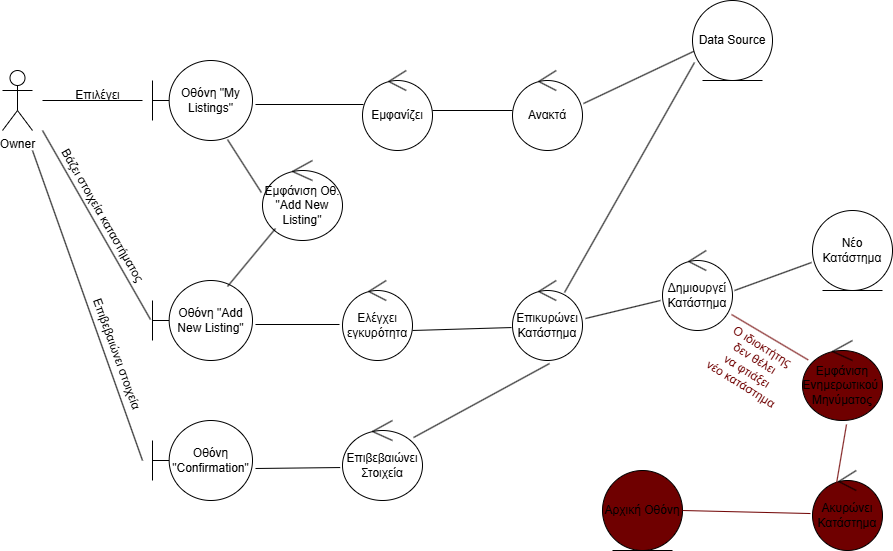

The diagram above was exported from draw.io. Its source (the exported page's mxGraphModel, read from the mxfile embedded in the PNG):
<mxGraphModel dx="1428" dy="1843" grid="1" gridSize="10" guides="1" tooltips="1" connect="1" arrows="1" fold="1" page="1" pageScale="1" pageWidth="850" pageHeight="1100" math="0" shadow="0">
  <root>
    <mxCell id="0" />
    <mxCell id="1" parent="0" />
    <mxCell id="lBRJ0qKZVZBKhmbur5FO-1" value="Owner" style="shape=umlActor;verticalLabelPosition=bottom;verticalAlign=top;html=1;" vertex="1" parent="1">
      <mxGeometry x="40" y="60" width="30" height="60" as="geometry" />
    </mxCell>
    <mxCell id="lBRJ0qKZVZBKhmbur5FO-2" value="Οθόνη &quot;My Listings&quot;" style="shape=umlBoundary;whiteSpace=wrap;html=1;" vertex="1" parent="1">
      <mxGeometry x="190" y="50" width="100" height="80" as="geometry" />
    </mxCell>
    <mxCell id="lBRJ0qKZVZBKhmbur5FO-3" value="" style="endArrow=none;html=1;rounded=0;" edge="1" parent="1">
      <mxGeometry width="50" height="50" relative="1" as="geometry">
        <mxPoint x="80" y="90" as="sourcePoint" />
        <mxPoint x="180" y="90" as="targetPoint" />
      </mxGeometry>
    </mxCell>
    <mxCell id="lBRJ0qKZVZBKhmbur5FO-5" value="Εμφανίζει" style="ellipse;shape=umlControl;whiteSpace=wrap;html=1;" vertex="1" parent="1">
      <mxGeometry x="400" y="60" width="70" height="80" as="geometry" />
    </mxCell>
    <mxCell id="lBRJ0qKZVZBKhmbur5FO-6" value="" style="endArrow=none;html=1;rounded=0;exitX=1;exitY=0.5;exitDx=0;exitDy=0;exitPerimeter=0;" edge="1" parent="1" source="lBRJ0qKZVZBKhmbur5FO-5" target="lBRJ0qKZVZBKhmbur5FO-8">
      <mxGeometry width="50" height="50" relative="1" as="geometry">
        <mxPoint x="570" y="130" as="sourcePoint" />
        <mxPoint x="560" y="100" as="targetPoint" />
      </mxGeometry>
    </mxCell>
    <mxCell id="lBRJ0qKZVZBKhmbur5FO-7" value="" style="endArrow=none;html=1;rounded=0;entryX=0.014;entryY=0.425;entryDx=0;entryDy=0;entryPerimeter=0;exitX=1.03;exitY=0.55;exitDx=0;exitDy=0;exitPerimeter=0;" edge="1" parent="1" source="lBRJ0qKZVZBKhmbur5FO-2" target="lBRJ0qKZVZBKhmbur5FO-5">
      <mxGeometry width="50" height="50" relative="1" as="geometry">
        <mxPoint x="340" y="140" as="sourcePoint" />
        <mxPoint x="390" y="90" as="targetPoint" />
      </mxGeometry>
    </mxCell>
    <mxCell id="lBRJ0qKZVZBKhmbur5FO-8" value="Ανακτά" style="ellipse;shape=umlControl;whiteSpace=wrap;html=1;" vertex="1" parent="1">
      <mxGeometry x="550" y="60" width="70" height="80" as="geometry" />
    </mxCell>
    <mxCell id="lBRJ0qKZVZBKhmbur5FO-9" value="" style="endArrow=none;html=1;rounded=0;exitX=1.014;exitY=0.413;exitDx=0;exitDy=0;exitPerimeter=0;entryX=0.038;entryY=0.625;entryDx=0;entryDy=0;entryPerimeter=0;" edge="1" parent="1" source="lBRJ0qKZVZBKhmbur5FO-8" target="lBRJ0qKZVZBKhmbur5FO-11">
      <mxGeometry width="50" height="50" relative="1" as="geometry">
        <mxPoint x="650" y="90" as="sourcePoint" />
        <mxPoint x="724.9699999999998" y="40" as="targetPoint" />
      </mxGeometry>
    </mxCell>
    <mxCell id="lBRJ0qKZVZBKhmbur5FO-11" value="Data Source" style="ellipse;shape=umlEntity;whiteSpace=wrap;html=1;" vertex="1" parent="1">
      <mxGeometry x="730" y="-10" width="80" height="80" as="geometry" />
    </mxCell>
    <mxCell id="lBRJ0qKZVZBKhmbur5FO-12" value="Εμφάνιση Οθ. &quot;Add New Listing&quot;" style="ellipse;shape=umlControl;whiteSpace=wrap;html=1;" vertex="1" parent="1">
      <mxGeometry x="300" y="150" width="80" height="80" as="geometry" />
    </mxCell>
    <mxCell id="lBRJ0qKZVZBKhmbur5FO-13" value="" style="endArrow=none;html=1;rounded=0;entryX=0.75;entryY=0.988;entryDx=0;entryDy=0;entryPerimeter=0;exitX=-0.014;exitY=0.4;exitDx=0;exitDy=0;exitPerimeter=0;" edge="1" parent="1" source="lBRJ0qKZVZBKhmbur5FO-12" target="lBRJ0qKZVZBKhmbur5FO-2">
      <mxGeometry width="50" height="50" relative="1" as="geometry">
        <mxPoint x="210" y="210" as="sourcePoint" />
        <mxPoint x="260" y="160" as="targetPoint" />
      </mxGeometry>
    </mxCell>
    <mxCell id="lBRJ0qKZVZBKhmbur5FO-14" value="Oθόνη &quot;Add New Listing&quot;" style="shape=umlBoundary;whiteSpace=wrap;html=1;" vertex="1" parent="1">
      <mxGeometry x="190" y="270" width="100" height="80" as="geometry" />
    </mxCell>
    <mxCell id="lBRJ0qKZVZBKhmbur5FO-15" value="" style="endArrow=none;html=1;rounded=0;entryX=0.163;entryY=0.85;entryDx=0;entryDy=0;entryPerimeter=0;exitX=0.75;exitY=0.075;exitDx=0;exitDy=0;exitPerimeter=0;" edge="1" parent="1" source="lBRJ0qKZVZBKhmbur5FO-14" target="lBRJ0qKZVZBKhmbur5FO-12">
      <mxGeometry width="50" height="50" relative="1" as="geometry">
        <mxPoint x="260" y="270" as="sourcePoint" />
        <mxPoint x="310" y="220" as="targetPoint" />
      </mxGeometry>
    </mxCell>
    <mxCell id="lBRJ0qKZVZBKhmbur5FO-16" value="" style="endArrow=none;html=1;rounded=0;entryX=-0.02;entryY=0.488;entryDx=0;entryDy=0;entryPerimeter=0;" edge="1" parent="1" target="lBRJ0qKZVZBKhmbur5FO-14">
      <mxGeometry width="50" height="50" relative="1" as="geometry">
        <mxPoint x="80" y="120" as="sourcePoint" />
        <mxPoint x="450" y="260" as="targetPoint" />
      </mxGeometry>
    </mxCell>
    <mxCell id="lBRJ0qKZVZBKhmbur5FO-17" value="Ελέγχει εγκυρότητα" style="ellipse;shape=umlControl;whiteSpace=wrap;html=1;" vertex="1" parent="1">
      <mxGeometry x="380" y="270" width="70" height="80" as="geometry" />
    </mxCell>
    <mxCell id="lBRJ0qKZVZBKhmbur5FO-18" value="" style="endArrow=none;html=1;rounded=0;exitX=1.03;exitY=0.55;exitDx=0;exitDy=0;exitPerimeter=0;entryX=-0.043;entryY=0.55;entryDx=0;entryDy=0;entryPerimeter=0;" edge="1" parent="1" source="lBRJ0qKZVZBKhmbur5FO-14" target="lBRJ0qKZVZBKhmbur5FO-17">
      <mxGeometry width="50" height="50" relative="1" as="geometry">
        <mxPoint x="340" y="380" as="sourcePoint" />
        <mxPoint x="390" y="330" as="targetPoint" />
      </mxGeometry>
    </mxCell>
    <mxCell id="lBRJ0qKZVZBKhmbur5FO-19" value="Επικυρώνει Κατάστημα" style="ellipse;shape=umlControl;whiteSpace=wrap;html=1;" vertex="1" parent="1">
      <mxGeometry x="550" y="270" width="70" height="80" as="geometry" />
    </mxCell>
    <mxCell id="lBRJ0qKZVZBKhmbur5FO-20" value="" style="endArrow=none;html=1;rounded=0;exitX=1;exitY=0.625;exitDx=0;exitDy=0;exitPerimeter=0;entryX=-0.014;entryY=0.588;entryDx=0;entryDy=0;entryPerimeter=0;" edge="1" parent="1" source="lBRJ0qKZVZBKhmbur5FO-17" target="lBRJ0qKZVZBKhmbur5FO-19">
      <mxGeometry width="50" height="50" relative="1" as="geometry">
        <mxPoint x="470" y="360" as="sourcePoint" />
        <mxPoint x="520" y="310" as="targetPoint" />
      </mxGeometry>
    </mxCell>
    <mxCell id="lBRJ0qKZVZBKhmbur5FO-21" value="" style="endArrow=none;html=1;rounded=0;exitX=0.743;exitY=0.15;exitDx=0;exitDy=0;exitPerimeter=0;entryX=0.025;entryY=0.775;entryDx=0;entryDy=0;entryPerimeter=0;" edge="1" parent="1" source="lBRJ0qKZVZBKhmbur5FO-19" target="lBRJ0qKZVZBKhmbur5FO-11">
      <mxGeometry width="50" height="50" relative="1" as="geometry">
        <mxPoint x="630" y="200" as="sourcePoint" />
        <mxPoint x="680" y="150" as="targetPoint" />
      </mxGeometry>
    </mxCell>
    <mxCell id="lBRJ0qKZVZBKhmbur5FO-22" value="Δημιουργεί Κατάστημα" style="ellipse;shape=umlControl;whiteSpace=wrap;html=1;" vertex="1" parent="1">
      <mxGeometry x="700" y="240" width="70" height="80" as="geometry" />
    </mxCell>
    <mxCell id="lBRJ0qKZVZBKhmbur5FO-23" value="" style="endArrow=none;html=1;rounded=0;exitX=1.043;exitY=0.475;exitDx=0;exitDy=0;exitPerimeter=0;entryX=-0.029;entryY=0.625;entryDx=0;entryDy=0;entryPerimeter=0;" edge="1" parent="1" source="lBRJ0qKZVZBKhmbur5FO-19" target="lBRJ0qKZVZBKhmbur5FO-22">
      <mxGeometry width="50" height="50" relative="1" as="geometry">
        <mxPoint x="650" y="335" as="sourcePoint" />
        <mxPoint x="700" y="285" as="targetPoint" />
      </mxGeometry>
    </mxCell>
    <mxCell id="lBRJ0qKZVZBKhmbur5FO-24" value="Νέο Κατάστημα" style="ellipse;shape=umlEntity;whiteSpace=wrap;html=1;" vertex="1" parent="1">
      <mxGeometry x="850" y="200" width="80" height="80" as="geometry" />
    </mxCell>
    <mxCell id="lBRJ0qKZVZBKhmbur5FO-25" value="" style="endArrow=none;html=1;rounded=0;exitX=1.029;exitY=0.5;exitDx=0;exitDy=0;exitPerimeter=0;entryX=-0.012;entryY=0.65;entryDx=0;entryDy=0;entryPerimeter=0;" edge="1" parent="1" source="lBRJ0qKZVZBKhmbur5FO-22" target="lBRJ0qKZVZBKhmbur5FO-24">
      <mxGeometry width="50" height="50" relative="1" as="geometry">
        <mxPoint x="790" y="300" as="sourcePoint" />
        <mxPoint x="840" y="250" as="targetPoint" />
      </mxGeometry>
    </mxCell>
    <mxCell id="lBRJ0qKZVZBKhmbur5FO-26" value="Οθόνη &quot;Confirmation&quot;" style="shape=umlBoundary;whiteSpace=wrap;html=1;" vertex="1" parent="1">
      <mxGeometry x="190" y="410" width="100" height="80" as="geometry" />
    </mxCell>
    <mxCell id="lBRJ0qKZVZBKhmbur5FO-27" value="" style="endArrow=none;html=1;rounded=0;" edge="1" parent="1">
      <mxGeometry width="50" height="50" relative="1" as="geometry">
        <mxPoint x="70" y="140" as="sourcePoint" />
        <mxPoint x="180" y="450" as="targetPoint" />
      </mxGeometry>
    </mxCell>
    <mxCell id="lBRJ0qKZVZBKhmbur5FO-28" value="Επιλέγει" style="text;html=1;align=center;verticalAlign=middle;resizable=0;points=[];autosize=1;strokeColor=none;fillColor=none;" vertex="1" parent="1">
      <mxGeometry x="100" y="70" width="70" height="30" as="geometry" />
    </mxCell>
    <mxCell id="lBRJ0qKZVZBKhmbur5FO-29" value="Βάζει στοιχεία καταστήματος" style="text;html=1;align=center;verticalAlign=middle;resizable=0;points=[];autosize=1;strokeColor=none;fillColor=none;rotation=60;" vertex="1" parent="1">
      <mxGeometry x="55" y="190" width="170" height="30" as="geometry" />
    </mxCell>
    <mxCell id="lBRJ0qKZVZBKhmbur5FO-30" value="Επιβεβαιώνει στοιχεία&amp;nbsp;" style="text;html=1;align=center;verticalAlign=middle;resizable=0;points=[];autosize=1;strokeColor=none;fillColor=none;rotation=70;" vertex="1" parent="1">
      <mxGeometry x="85" y="330" width="140" height="30" as="geometry" />
    </mxCell>
    <mxCell id="lBRJ0qKZVZBKhmbur5FO-31" value="Επιβεβαιώνει Στοιχεία" style="ellipse;shape=umlControl;whiteSpace=wrap;html=1;" vertex="1" parent="1">
      <mxGeometry x="380" y="410" width="80" height="80" as="geometry" />
    </mxCell>
    <mxCell id="lBRJ0qKZVZBKhmbur5FO-32" value="" style="endArrow=none;html=1;rounded=0;entryX=-0.029;entryY=0.588;entryDx=0;entryDy=0;entryPerimeter=0;exitX=1.03;exitY=0.6;exitDx=0;exitDy=0;exitPerimeter=0;" edge="1" parent="1" source="lBRJ0qKZVZBKhmbur5FO-26" target="lBRJ0qKZVZBKhmbur5FO-31">
      <mxGeometry width="50" height="50" relative="1" as="geometry">
        <mxPoint x="310" y="490" as="sourcePoint" />
        <mxPoint x="360" y="440" as="targetPoint" />
      </mxGeometry>
    </mxCell>
    <mxCell id="lBRJ0qKZVZBKhmbur5FO-33" value="" style="endArrow=none;html=1;rounded=0;entryX=0.529;entryY=1.038;entryDx=0;entryDy=0;entryPerimeter=0;exitX=0.888;exitY=0.213;exitDx=0;exitDy=0;exitPerimeter=0;" edge="1" parent="1" source="lBRJ0qKZVZBKhmbur5FO-31" target="lBRJ0qKZVZBKhmbur5FO-19">
      <mxGeometry width="50" height="50" relative="1" as="geometry">
        <mxPoint x="600" y="430" as="sourcePoint" />
        <mxPoint x="650" y="380" as="targetPoint" />
      </mxGeometry>
    </mxCell>
    <mxCell id="lBRJ0qKZVZBKhmbur5FO-34" value="" style="endArrow=none;html=1;rounded=0;exitX=0.986;exitY=0.8;exitDx=0;exitDy=0;exitPerimeter=0;fillColor=#a20025;strokeColor=light-dark(#6F0000,#CC0000);" edge="1" parent="1" source="lBRJ0qKZVZBKhmbur5FO-22" target="lBRJ0qKZVZBKhmbur5FO-35">
      <mxGeometry width="50" height="50" relative="1" as="geometry">
        <mxPoint x="780" y="370" as="sourcePoint" />
        <mxPoint x="860" y="350" as="targetPoint" />
      </mxGeometry>
    </mxCell>
    <mxCell id="lBRJ0qKZVZBKhmbur5FO-35" value="Εμφάνιση Ενημερωτικού&amp;nbsp;&lt;div&gt;Μηνύματος&lt;/div&gt;" style="ellipse;shape=umlControl;whiteSpace=wrap;html=1;fillColor=light-dark(#6F0000,#CC0000);" vertex="1" parent="1">
      <mxGeometry x="840" y="330" width="80" height="80" as="geometry" />
    </mxCell>
    <mxCell id="lBRJ0qKZVZBKhmbur5FO-36" value="Ακυρώνει Κατάστημα" style="ellipse;shape=umlControl;whiteSpace=wrap;html=1;fillColor=light-dark(#6F0000,#CC0000);" vertex="1" parent="1">
      <mxGeometry x="850" y="460" width="70" height="80" as="geometry" />
    </mxCell>
    <mxCell id="lBRJ0qKZVZBKhmbur5FO-37" value="" style="endArrow=none;html=1;rounded=0;entryX=0.55;entryY=1.05;entryDx=0;entryDy=0;entryPerimeter=0;exitX=0.343;exitY=0.163;exitDx=0;exitDy=0;exitPerimeter=0;strokeColor=light-dark(#6F0000,#CC0000);" edge="1" parent="1" source="lBRJ0qKZVZBKhmbur5FO-36" target="lBRJ0qKZVZBKhmbur5FO-35">
      <mxGeometry width="50" height="50" relative="1" as="geometry">
        <mxPoint x="870" y="460" as="sourcePoint" />
        <mxPoint x="920" y="410" as="targetPoint" />
      </mxGeometry>
    </mxCell>
    <mxCell id="lBRJ0qKZVZBKhmbur5FO-38" value="Αρχική Οθόνη" style="ellipse;shape=umlEntity;whiteSpace=wrap;html=1;fillColor=light-dark(#6F0000,#CC0000);" vertex="1" parent="1">
      <mxGeometry x="640" y="460" width="80" height="80" as="geometry" />
    </mxCell>
    <mxCell id="lBRJ0qKZVZBKhmbur5FO-39" value="" style="endArrow=none;html=1;rounded=0;entryX=-0.029;entryY=0.538;entryDx=0;entryDy=0;entryPerimeter=0;exitX=1;exitY=0.5;exitDx=0;exitDy=0;strokeColor=light-dark(#6F0000,#CC0000);" edge="1" parent="1" source="lBRJ0qKZVZBKhmbur5FO-38" target="lBRJ0qKZVZBKhmbur5FO-36">
      <mxGeometry width="50" height="50" relative="1" as="geometry">
        <mxPoint x="770" y="540" as="sourcePoint" />
        <mxPoint x="820" y="490" as="targetPoint" />
      </mxGeometry>
    </mxCell>
    <mxCell id="lBRJ0qKZVZBKhmbur5FO-40" value="Ο ιδιοκτήτης&amp;nbsp;&lt;div&gt;δεν θέλει&amp;nbsp;&lt;div&gt;να φτιάξει&amp;nbsp;&lt;/div&gt;&lt;div&gt;νέο κατάστημα&lt;/div&gt;&lt;/div&gt;" style="text;html=1;align=center;verticalAlign=middle;resizable=0;points=[];autosize=1;strokeColor=none;fillColor=none;fontColor=light-dark(#6F0000,#CC0000);rotation=32;" vertex="1" parent="1">
      <mxGeometry x="740" y="320" width="100" height="70" as="geometry" />
    </mxCell>
  </root>
</mxGraphModel>